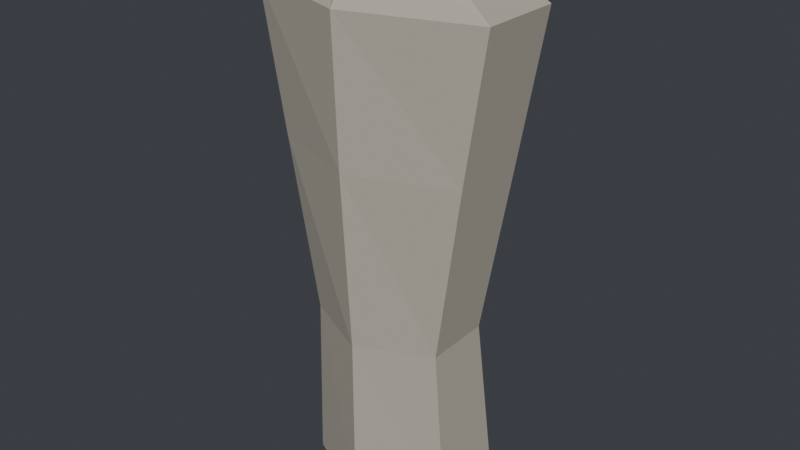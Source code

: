 # Source: crowd_standing.blend  (saved by Blender 5.2.44; exported with 4.5.12 LTS)
import bpy
from mathutils import Matrix  # noqa: F401  (used for matrix-valued properties, if any)

bpy.ops.wm.read_factory_settings(use_empty=True)
scene = bpy.context.scene
scene.name = 'Scene'

# ---- materials (node trees are filled in below, after node groups)
mat_m_cloth = bpy.data.materials.new('m_cloth')

# ---- material node trees
mat_m_cloth.use_nodes = True; mat_m_cloth.node_tree.nodes.clear()
_N = mat_m_cloth.node_tree.nodes; _L = mat_m_cloth.node_tree.links
n0 = _N.new('ShaderNodeBsdfPrincipled'); n0.name = 'Principled BSDF'; n0.location = (-200, 100)
n0.inputs[0].default_value = (0.4793, 0.4452, 0.3712, 1.0)
n0.inputs[2].default_value = 0.95
n0.inputs[3].default_value = 1.45
n0.inputs[10].default_value = 0.005
n1 = _N.new('ShaderNodeOutputMaterial'); n1.name = 'Material Output'; n1.location = (200, 100)
_L.new(n0.outputs[0], n1.inputs[0])
n1.is_active_output = True

# ---- world
world_world = bpy.data.worlds.new('World'); scene.world = world_world
world_world.use_nodes = True; world_world.node_tree.nodes.clear()
_N = world_world.node_tree.nodes; _L = world_world.node_tree.links
n0 = _N.new('ShaderNodeBackground'); n0.name = 'Background'; n0.location = (-200, 100)
n0.inputs[0].default_value = (0.05, 0.055, 0.065, 1.0)
n1 = _N.new('ShaderNodeOutputWorld'); n1.name = 'World Output'; n1.location = (200, 100)
_L.new(n0.outputs[0], n1.inputs[0])
n1.is_active_output = True

# ---- meshes
me_crowd_standing = bpy.data.meshes.new('crowd_standing')
me_crowd_standing.from_pydata([(-0.1472, 0.085, 0.0131), (-1.041e-17, 0.1549, 0.01747), (0.1472, 0.085, 0.0131), (0.1472, -0.05473, 0.004366), (3.123e-17, -0.1246, 0.0), (-0.1472, -0.05473, 0.004366), (-0.1299, 0.05511, 0.3306), (-9.185e-18, 0.1151, 0.3325), (0.1299, 0.05511, 0.3306), (0.1299, -0.06483, 0.3269), (2.755e-17, -0.1248, 0.325), (-0.1299, -0.06483, 0.3269), (-0.1819, 0.06514, 0.6487), (-1.286e-17, 0.1351, 0.6487), (0.1819, 0.06514, 0.6487), (0.1819, -0.07486, 0.6487), (3.858e-17, -0.1449, 0.6487), (-0.1819, -0.07486, 0.6487), (-0.2252, 0.07014, 0.9087), (-1.592e-17, 0.1451, 0.9087), (0.2252, 0.07014, 0.9087), (0.2252, -0.07986, 0.9087), (4.776e-17, -0.1549, 0.9087), (-0.2252, -0.07986, 0.9087), (-0.07794, 0.03514, 1.009), (-5.511e-18, 0.07514, 1.009), (0.07794, 0.03514, 1.009), (0.07794, -0.04486, 1.009), (1.653e-17, -0.08486, 1.009), (-0.07794, -0.04486, 1.009)], [], [(0, 6, 7, 1), (1, 7, 8, 2), (2, 8, 9, 3), (3, 9, 10, 4), (4, 10, 11, 5), (5, 11, 6, 0), (6, 12, 13, 7), (7, 13, 14, 8), (8, 14, 15, 9), (9, 15, 16, 10), (10, 16, 17, 11), (11, 17, 12, 6), (12, 18, 19, 13), (13, 19, 20, 14), (14, 20, 21, 15), (15, 21, 22, 16), (16, 22, 23, 17), (17, 23, 18, 12), (18, 24, 25, 19), (19, 25, 26, 20), (20, 26, 27, 21), (21, 27, 28, 22), (22, 28, 29, 23), (23, 29, 24, 18), (5, 0, 1, 2, 3, 4), (24, 29, 28, 27, 26, 25)])
_uv = me_crowd_standing.uv_layers.new(name='UVMap')
_uv.uv.foreach_set('vector', [0.1472, 0.02437, 0.1299, 0.3419, 9.185e-18, 0.3437, 1.041e-17, 0.02873, 1.041e-17, 0.02873, 9.185e-18, 0.3437, -0.1299, 0.3419, -0.1472, 0.02437, 0.08986, 0.02437, 0.05997, 0.3419, -0.05997, 0.3381, -0.04986, 0.01563, 0.1472, 0.01563, 0.1299, 0.3381, 2.755e-17, 0.3363, 3.123e-17, 0.01127, 3.123e-17, 0.01127, 2.755e-17, 0.3363, -0.1299, 0.3381, -0.1472, 0.01563, 0.04986, 0.01563, 0.05997, 0.3381, -0.05997, 0.3419, -0.08986, 0.02437, 0.1299, 0.3419, 0.1819, 0.66, 1.286e-17, 0.66, 9.185e-18, 0.3437, 9.185e-18, 0.3437, 1.286e-17, 0.66, -0.1819, 0.66, -0.1299, 0.3419, 0.05997, 0.3419, 0.07, 0.66, -0.07, 0.66, -0.05997, 0.3381, 0.1299, 0.3381, 0.1819, 0.66, 3.858e-17, 0.66, 2.755e-17, 0.3363, 2.755e-17, 0.3363, 3.858e-17, 0.66, -0.1819, 0.66, -0.1299, 0.3381, 0.05997, 0.3381, 0.07, 0.66, -0.07, 0.66, -0.05997, 0.3419, 0.1819, 0.66, 0.2252, 0.92, 1.592e-17, 0.92, 1.286e-17, 0.66, 1.286e-17, 0.66, 1.592e-17, 0.92, -0.2252, 0.92, -0.1819, 0.66, 0.07, 0.66, 0.075, 0.92, -0.075, 0.92, -0.07, 0.66, 0.1819, 0.66, 0.2252, 0.92, 4.776e-17, 0.92, 3.858e-17, 0.66, 3.858e-17, 0.66, 4.776e-17, 0.92, -0.2252, 0.92, -0.1819, 0.66, 0.07, 0.66, 0.075, 0.92, -0.075, 0.92, -0.07, 0.66, 0.2252, 0.92, 0.07794, 1.02, 5.511e-18, 1.02, 1.592e-17, 0.92, 1.592e-17, 0.92, 5.511e-18, 1.02, -0.07794, 1.02, -0.2252, 0.92, 0.2252, 0.075, 0.07794, 0.04, 0.07794, -0.04, 0.2252, -0.075, 0.2252, 0.92, 0.07794, 1.02, 1.653e-17, 1.02, 4.776e-17, 0.92, 4.776e-17, 0.92, 1.653e-17, 1.02, -0.07794, 1.02, -0.2252, 0.92, -0.2252, -0.075, -0.07794, -0.04, -0.07794, 0.04, -0.2252, 0.075, -0.1472, 0.04986, -0.1472, -0.08986, -1.041e-17, -0.1597, 0.1472, -0.08986, 0.1472, 0.04986, 3.123e-17, 0.1197, -0.07794, 0.04, -0.07794, -0.04, 1.653e-17, -0.08, 0.07794, -0.04, 0.07794, 0.04, -5.511e-18, 0.08])
me_crowd_standing.materials.append(mat_m_cloth)
me_crowd_standing.update()

# ---- objects
ob_crowd_standing = bpy.data.objects.new('crowd_standing', me_crowd_standing)

# ---- transforms, parenting, visibility, modifiers, constraints
ob_crowd_standing.location = (0.0, 0.0, 0.0)

# ---- collection membership
scene.collection.objects.link(ob_crowd_standing)

# ---- scene / render settings (as saved in the file)
scene.frame_start = 1; scene.frame_end = 1; scene.frame_set(1)
scene.render.engine = 'BLENDER_EEVEE_NEXT'
scene.render.fps = 30
scene.render.bake_bias = 0.0
scene.render.bake_samples = 0
scene.render.compositor_device = 'GPU'
scene.eevee.use_volume_custom_range = False
scene.eevee.fast_gi_thickness_near = 0.1
scene.eevee.fast_gi_thickness_far = 0.0
scene.eevee.ray_tracing_options.screen_trace_thickness = 0.1
bpy.context.view_layer.update()

# ---- added for rendering (the .blend has no active camera and no usable light): camera, sun
cam_auto = bpy.data.cameras.new('AutoCamera')
cam_auto.lens = 50.0
cam_auto.sensor_width = 36.0
cam_auto.clip_end = 1000.0
ob_auto_camera = bpy.data.objects.new('AutoCamera', cam_auto)
scene.collection.objects.link(ob_auto_camera)
ob_auto_camera.location = (1.0615, -1.2738, 1.35357)
ob_auto_camera.rotation_euler = (1.09748, -7.21219e-08, 0.694738)
scene.camera = ob_auto_camera
light_auto_sun = bpy.data.lights.new('AutoSun', 'SUN')
light_auto_sun.energy = 3.0
light_auto_sun.angle = 0.0523599
ob_auto_sun = bpy.data.objects.new('AutoSun', light_auto_sun)
scene.collection.objects.link(ob_auto_sun)
ob_auto_sun.rotation_euler = (0.872665, 0.174533, 0.523599)
bpy.context.view_layer.update()
